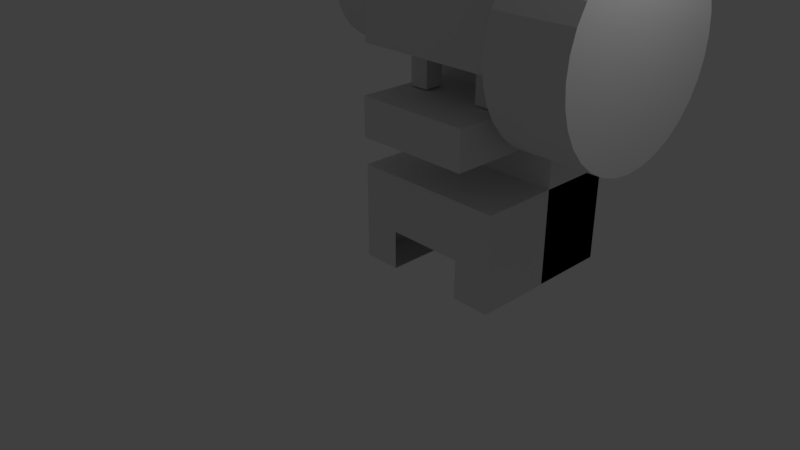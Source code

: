 # Source: Metal_Press_2_.blend  (saved by Blender 2.78.0; exported with 4.5.12 LTS)
import bpy
from mathutils import Matrix  # noqa: F401  (used for matrix-valued properties, if any)

bpy.ops.wm.read_factory_settings(use_empty=True)
scene = bpy.context.scene
scene.name = 'Scene'

# ---- collections
col_collection_1 = bpy.data.collections.new('Collection 1'); scene.collection.children.link(col_collection_1)

# ---- materials (node trees are filled in below, after node groups)
mat_material = bpy.data.materials.new('Material')
mat_material.alpha_threshold = 0.0
mat_material.use_transparent_shadow = False
mat_material.roughness = 0.5
mat_material.line_color = (0.0, 0.0, 0.0, 1.0)

# ---- material node trees

# ---- world
world_world = bpy.data.worlds.new('World'); scene.world = world_world
world_world.color = (0.05088, 0.05088, 0.05088)
world_world.use_sun_shadow = False
world_world.sun_shadow_jitter_overblur = 0.0
world_world.cycles.sampling_method = 'MANUAL'

# ---- cameras
cam_camera = bpy.data.cameras.new('Camera')
cam_camera.clip_end = 100.0
cam_camera.lens = 35.0
cam_camera.sensor_width = 32.0
cam_camera.sensor_height = 18.0
cam_camera.ortho_scale = 7.314
cam_camera.dof.focus_distance = 0.0
cam_camera.dof.aperture_fstop = 128.0

# ---- lights
light_lamp = bpy.data.lights.new('Lamp', 'POINT')
light_lamp.transmission_factor = 0.0
light_lamp.cutoff_distance = 30.0
light_lamp.energy = 100.0
light_lamp.shadow_buffer_clip_start = 1.001
light_lamp.shadow_soft_size = 0.1
light_lamp.shadow_maximum_resolution = 0.006
light_lamp.use_absolute_resolution = True

# ---- meshes
me_cylinder_001 = bpy.data.meshes.new('Cylinder.001')
me_cylinder_001.from_pydata([(0.0, 0.9956, -1.0), (0.0, 0.9956, 1.0), (0.1951, 0.9808, -1.0), (0.1951, 0.9808, 1.0), (0.3827, 0.9239, -1.0), (0.3827, 0.9239, 1.0), (0.5556, 0.8315, -1.0), (0.5556, 0.8315, 1.0), (0.7071, 0.7071, -1.0), (0.7071, 0.7071, 1.0), (0.8315, 0.5556, -1.0), (0.8315, 0.5556, 1.0), (0.9239, 0.3827, -1.0), (0.9239, 0.3827, 1.0), (0.9808, 0.1951, -1.0), (0.9808, 0.1951, 1.0), (1.0, 7.55e-08, -1.0), (1.0, 7.55e-08, 1.0), (0.9808, -0.1951, -1.0), (0.9808, -0.1951, 1.0), (0.9239, -0.3827, -1.0), (0.9239, -0.3827, 1.0), (0.8315, -0.5556, -1.0), (0.8315, -0.5556, 1.0), (0.7071, -0.7071, -1.0), (0.7071, -0.7071, 1.0), (0.5556, -0.8315, -1.0), (0.5556, -0.8315, 1.0), (0.3827, -0.9239, -1.0), (0.3827, -0.9239, 1.0), (0.1951, -0.9808, -1.0), (0.1951, -0.9808, 1.0), (-3.258e-07, -1.0, -1.0), (-3.258e-07, -1.0, 1.0), (-0.1951, -0.9808, -1.0), (-0.1951, -0.9808, 1.0), (-0.3827, -0.9239, -1.0), (-0.3827, -0.9239, 1.0), (-0.5556, -0.8315, -1.0), (-0.5556, -0.8315, 1.0), (-0.7071, -0.7071, -1.0), (-0.7071, -0.7071, 1.0), (-0.8315, -0.5556, -1.0), (-0.8315, -0.5556, 1.0), (-0.9239, -0.3827, -1.0), (-0.9239, -0.3827, 1.0), (-0.9808, -0.1951, -1.0), (-0.9808, -0.1951, 1.0), (-1.0, -0.004374, -1.0), (-1.0, -0.004374, 1.0), (-0.9808, 0.1907, -1.0), (-0.9808, 0.1907, 1.0), (-0.9239, 0.3783, -1.0), (-0.9239, 0.3783, 1.0), (-0.8315, 0.5512, -1.0), (-0.8315, 0.5512, 1.0), (-0.7071, 0.7027, -1.0), (-0.7071, 0.7027, 1.0), (-0.5556, 0.8271, -1.0), (-0.5556, 0.8271, 1.0), (-0.3827, 0.9195, -1.0), (-0.3827, 0.9195, 1.0), (-0.1951, 0.9764, -1.0), (-0.1951, 0.9764, 1.0)], [], [(0, 1, 3, 2), (2, 3, 5, 4), (4, 5, 7, 6), (6, 7, 9, 8), (8, 9, 11, 10), (10, 11, 13, 12), (12, 13, 15, 14), (14, 15, 17, 16), (16, 17, 19, 18), (18, 19, 21, 20), (20, 21, 23, 22), (22, 23, 25, 24), (24, 25, 27, 26), (26, 27, 29, 28), (28, 29, 31, 30), (30, 31, 33, 32), (32, 33, 35, 34), (34, 35, 37, 36), (36, 37, 39, 38), (38, 39, 41, 40), (40, 41, 43, 42), (42, 43, 45, 44), (44, 45, 47, 46), (46, 47, 49, 48), (48, 49, 51, 50), (50, 51, 53, 52), (52, 53, 55, 54), (54, 55, 57, 56), (56, 57, 59, 58), (58, 59, 61, 60), (3, 1, 63, 61, 59, 57, 55, 53, 51, 49, 47, 45, 43, 41, 39, 37, 35, 33, 31, 29, 27, 25, 23, 21, 19, 17, 15, 13, 11, 9, 7, 5), (60, 61, 63, 62), (62, 63, 1, 0), (0, 2, 4, 6, 8, 10, 12, 14, 16, 18, 20, 22, 24, 26, 28, 30, 32, 34, 36, 38, 40, 42, 44, 46, 48, 50, 52, 54, 56, 58, 60, 62)])
me_cylinder_001.use_remesh_preserve_volume = False
me_cylinder_001.use_remesh_preserve_attributes = False
me_cylinder_001.use_mirror_vertex_groups = False
me_cylinder_001.update()
me_cube_004 = bpy.data.meshes.new('Cube.004')
me_cube_004.from_pydata([(-1.0, -1.0, -1.0), (-1.0, -1.0, 1.0), (-1.0, 1.0, -1.0), (-1.0, 1.0, 1.0), (1.0, -1.0, -1.0), (1.0, -1.0, 1.0), (1.0, 1.0, -1.0), (1.0, 1.0, 1.0), (7.0, -1.0, -1.0), (7.0, -1.0, 1.0), (7.0, 1.0, -1.0), (7.0, 1.0, 1.0), (9.0, -1.0, -1.0), (9.0, -1.0, 1.0), (9.0, 1.0, -1.0), (9.0, 1.0, 1.0), (-2.0, -6.0, -1.189), (-2.0, -6.0, -1.007), (-2.0, 6.0, -1.189), (-2.0, 6.0, -1.007), (10.0, -6.0, -1.189), (10.0, -6.0, -1.007), (10.0, 6.0, -1.189), (10.0, 6.0, -1.007)], [], [(0, 1, 3, 2), (2, 3, 7, 6), (6, 7, 5, 4), (4, 5, 1, 0), (2, 6, 4, 0), (7, 3, 1, 5), (8, 9, 11, 10), (10, 11, 15, 14), (14, 15, 13, 12), (12, 13, 9, 8), (10, 14, 12, 8), (15, 11, 9, 13), (16, 17, 19, 18), (18, 19, 23, 22), (22, 23, 21, 20), (20, 21, 17, 16), (18, 22, 20, 16), (23, 19, 17, 21)])
me_cube_004.use_remesh_preserve_volume = False
me_cube_004.use_remesh_preserve_attributes = False
me_cube_004.use_mirror_vertex_groups = False
me_cube_004.update()
me_cylinder = bpy.data.meshes.new('Cylinder')
me_cylinder.from_pydata([(0.0, 1.0, -1.0), (0.0, 1.0, 1.0), (0.1951, 0.9808, -1.0), (0.1951, 0.9808, 1.0), (0.3827, 0.9239, -1.0), (0.3827, 0.9239, 1.0), (0.5556, 0.8315, -1.0), (0.5556, 0.8315, 1.0), (0.7071, 0.7071, -1.0), (0.7071, 0.7071, 1.0), (0.8315, 0.5556, -1.0), (0.8315, 0.5556, 1.0), (0.9239, 0.3827, -1.0), (0.9239, 0.3827, 1.0), (0.9808, 0.1951, -1.0), (0.9808, 0.1951, 1.0), (1.0, 7.55e-08, -1.0), (1.0, 7.55e-08, 1.0), (0.9808, -0.1951, -1.0), (0.9808, -0.1951, 1.0), (0.9239, -0.3827, -1.0), (0.9239, -0.3827, 1.0), (0.8315, -0.5556, -1.0), (0.8315, -0.5556, 1.0), (0.7071, -0.7071, -1.0), (0.7071, -0.7071, 1.0), (0.5556, -0.8315, -1.0), (0.5556, -0.8315, 1.0), (0.3827, -0.9239, -1.0), (0.3827, -0.9239, 1.0), (0.1951, -0.9808, -1.0), (0.1951, -0.9808, 1.0), (-3.258e-07, -1.0, -1.0), (-3.258e-07, -1.0, 1.0), (-0.1951, -0.9808, -1.0), (-0.1951, -0.9808, 1.0), (-0.3827, -0.9239, -1.0), (-0.3827, -0.9239, 1.0), (-0.5556, -0.8315, -1.0), (-0.5556, -0.8315, 1.0), (-0.7071, -0.7071, -1.0), (-0.7071, -0.7071, 1.0), (-0.8315, -0.5556, -1.0), (-0.8315, -0.5556, 1.0), (-0.9239, -0.3827, -1.0), (-0.9239, -0.3827, 1.0), (-0.9808, -0.1951, -1.0), (-0.9808, -0.1951, 1.0), (-1.0, 9.656e-07, -1.0), (-1.0, 9.656e-07, 1.0), (-0.9808, 0.1951, -1.0), (-0.9808, 0.1951, 1.0), (-0.9239, 0.3827, -1.0), (-0.9239, 0.3827, 1.0), (-0.8315, 0.5556, -1.0), (-0.8315, 0.5556, 1.0), (-0.7071, 0.7071, -1.0), (-0.7071, 0.7071, 1.0), (-0.5556, 0.8315, -1.0), (-0.5556, 0.8315, 1.0), (-0.3827, 0.9239, -1.0), (-0.3827, 0.9239, 1.0), (-0.1951, 0.9808, -1.0), (-0.1951, 0.9808, 1.0)], [], [(0, 1, 3, 2), (2, 3, 5, 4), (4, 5, 7, 6), (6, 7, 9, 8), (8, 9, 11, 10), (10, 11, 13, 12), (12, 13, 15, 14), (14, 15, 17, 16), (16, 17, 19, 18), (18, 19, 21, 20), (20, 21, 23, 22), (22, 23, 25, 24), (24, 25, 27, 26), (26, 27, 29, 28), (28, 29, 31, 30), (30, 31, 33, 32), (32, 33, 35, 34), (34, 35, 37, 36), (36, 37, 39, 38), (38, 39, 41, 40), (40, 41, 43, 42), (42, 43, 45, 44), (44, 45, 47, 46), (46, 47, 49, 48), (48, 49, 51, 50), (50, 51, 53, 52), (52, 53, 55, 54), (54, 55, 57, 56), (56, 57, 59, 58), (58, 59, 61, 60), (3, 1, 63, 61, 59, 57, 55, 53, 51, 49, 47, 45, 43, 41, 39, 37, 35, 33, 31, 29, 27, 25, 23, 21, 19, 17, 15, 13, 11, 9, 7, 5), (60, 61, 63, 62), (62, 63, 1, 0), (0, 2, 4, 6, 8, 10, 12, 14, 16, 18, 20, 22, 24, 26, 28, 30, 32, 34, 36, 38, 40, 42, 44, 46, 48, 50, 52, 54, 56, 58, 60, 62)])
me_cylinder.use_remesh_preserve_volume = False
me_cylinder.use_remesh_preserve_attributes = False
me_cylinder.use_mirror_vertex_groups = False
me_cylinder.update()
me_cube = bpy.data.meshes.new('Cube')
me_cube.from_pydata([(1.0, 1.0, -1.0), (1.0, -1.0, -1.0), (-1.0, -1.0, -1.0), (-1.0, 1.0, -1.0), (1.0, 1.0, 1.0), (1.0, -1.0, 1.0), (-1.0, -1.0, 1.0), (-1.0, 1.0, 1.0), (-1.0, -3.0, 0.375), (-1.0, -3.0, 1.0), (-1.0, 1.0, 0.375), (-1.0, 1.0, 1.0), (1.0, -3.0, 0.375), (1.0, -3.0, 1.0), (1.0, 1.0, 0.375), (1.0, 1.0, 1.0), (-1.0, -3.0, -1.003), (-1.0, -3.0, -0.3775), (-1.0, 1.0, -1.003), (-1.0, 1.0, -0.3775), (1.0, -3.0, -1.003), (1.0, -3.0, -0.3775), (1.0, 1.0, -1.003), (1.0, 1.0, -0.3775), (-0.5, 1.0, -0.75), (-0.5, 1.0, -0.75), (-0.5, -1.0, -0.75), (-0.5, -3.0, -0.75), (0.5, 1.0, -0.75), (0.5, 1.0, -0.75), (0.5, -1.0, -0.75), (0.5, -3.0, -0.75), (-0.5, 1.0, -1.0), (-0.5, -1.0, -1.0), (-0.5, 1.0, -1.003), (-0.5, -3.0, -1.003), (0.5, -3.0, -1.003), (0.5, 1.0, -1.0), (0.5, -1.0, -1.0), (0.5, 1.0, -1.003)], [], [(0, 1, 38, 37), (4, 7, 6, 5), (0, 4, 5, 1), (1, 5, 6, 2, 33, 26, 30, 38), (2, 6, 7, 3), (4, 0, 37, 28, 24, 32, 3, 7), (8, 9, 11, 10), (10, 11, 15, 14), (14, 15, 13, 12), (12, 13, 9, 8), (10, 14, 12, 8), (15, 11, 9, 13), (16, 17, 19, 18), (18, 19, 23, 22, 39, 29, 25, 34), (22, 23, 21, 20), (20, 21, 17, 16, 35, 27, 31, 36), (18, 34, 35, 16), (23, 19, 17, 21), (32, 33, 2, 3), (36, 39, 22, 20)])
me_cube.materials.append(mat_material)
me_cube.use_remesh_preserve_volume = False
me_cube.use_remesh_preserve_attributes = False
me_cube.use_mirror_vertex_groups = False
me_cube.update()

# ---- objects
ob_power_wheeel = bpy.data.objects.new('Power Wheeel', me_cylinder_001)
ob_pressstampsupports = bpy.data.objects.new('PressStampSupports', me_cube_004)
ob_flywheel = bpy.data.objects.new('Flywheel', me_cylinder)
ob_press_body = bpy.data.objects.new('Press-Body', me_cube)
ob_lamp = bpy.data.objects.new('Lamp', light_lamp)
ob_camera = bpy.data.objects.new('Camera', cam_camera)

# ---- transforms, parenting, visibility, modifiers, constraints
ob_power_wheeel.location = (-0.25, 0.75, 3.35)
ob_power_wheeel.rotation_euler = (0.0, 1.571, 0.0)
ob_power_wheeel.scale = (0.75, 0.75, 0.25)
ob_power_wheeel.lineart.crease_threshold = 0.0
ob_pressstampsupports.location = (0.5, 0.5, 5.0)
ob_pressstampsupports.scale = (0.125, 0.125, 2.75)
ob_pressstampsupports.lineart.crease_threshold = 0.0
ob_flywheel.location = (2.5, 1.0, 3.0)
ob_flywheel.rotation_euler = (0.0, 1.571, 6.985e-10)
ob_flywheel.scale = (1.25, 1.25, 0.5)
ob_flywheel.lineart.crease_threshold = 0.0
ob_press_body.location = (1.0, 1.5, 2.0)
ob_press_body.scale = (1.0, 0.5, 2.0)
ob_press_body.lock_rotations_4d = False
ob_press_body.empty_display_type = 'ARROWS'
ob_press_body.lineart.crease_threshold = 0.0
ob_lamp.location = (4.076, 1.005, 5.904)
ob_lamp.rotation_euler = (0.6503, 0.05522, 1.866)
ob_lamp.lock_rotations_4d = False
ob_lamp.empty_display_type = 'ARROWS'
ob_lamp.color = (0.0, 0.0, 0.0, 0.0)
ob_lamp.lineart.crease_threshold = 0.0
ob_camera.location = (7.481, -6.508, 5.344)
ob_camera.rotation_euler = (1.109, 0.0, 0.8149)
ob_camera.lock_rotations_4d = False
ob_camera.empty_display_type = 'ARROWS'
ob_camera.color = (0.0, 0.0, 0.0, 0.0)
ob_camera.display_type = 'WIRE'
ob_camera.lineart.crease_threshold = 0.0

# ---- collection membership
col_collection_1.objects.link(ob_power_wheeel)
col_collection_1.objects.link(ob_pressstampsupports)
col_collection_1.objects.link(ob_flywheel)
col_collection_1.objects.link(ob_press_body)
col_collection_1.objects.link(ob_lamp)
col_collection_1.objects.link(ob_camera)

# ---- scene / render settings (as saved in the file)
scene.camera = ob_camera
scene.frame_start = 1; scene.frame_end = 250; scene.frame_set(1)
scene.render.engine = 'BLENDER_EEVEE_NEXT'
scene.render.resolution_percentage = 50
scene.render.dither_intensity = 0.0
scene.cycles.use_denoising = False
scene.cycles.samples = 128
scene.cycles.sampling_pattern = 'TABULATED_SOBOL'
scene.cycles.light_sampling_threshold = 0.0
scene.cycles.use_adaptive_sampling = False
scene.cycles.use_light_tree = False
scene.cycles.blur_glossy = 0.0
scene.cycles.sample_clamp_indirect = 0.0
scene.view_settings.view_transform = 'Standard'
bpy.context.view_layer.update()
